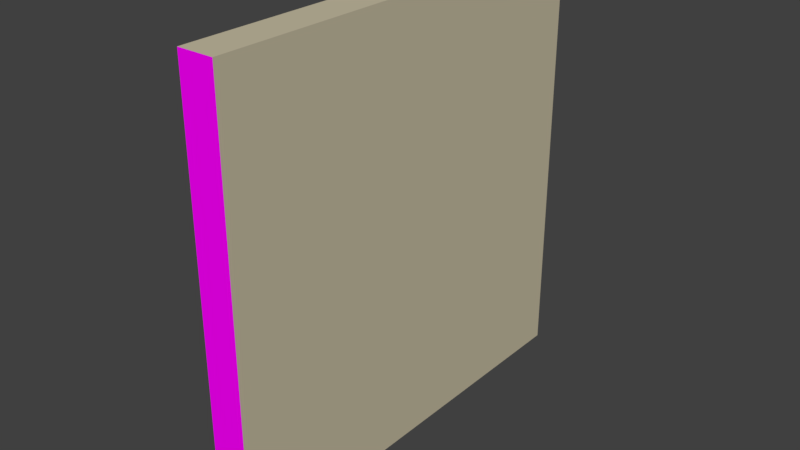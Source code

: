 # Source: Wall_3x3x0.25.blend  (saved by Blender 2.78.0; exported with 4.5.12 LTS)
import bpy
from mathutils import Matrix  # noqa: F401  (used for matrix-valued properties, if any)

bpy.ops.wm.read_factory_settings(use_empty=True)
scene = bpy.context.scene
scene.name = 'Scene'

# ---- collections
col_collection_1 = bpy.data.collections.new('Collection 1'); scene.collection.children.link(col_collection_1)

# ---- images (referenced by path relative to the original .blend; pixels are not part of the script)
import os
ASSET_DIR = os.environ.get("B2B_ASSET_DIR", "")  # directory of the original .blend (textures are referenced by path, not embedded)
HERE = os.path.dirname(os.path.abspath(__file__))  # packed textures are extracted next to this script under _unpacked/

def load_image(name, relpath, width, height, colorspace="sRGB"):
    """Load a texture the original file referenced (path relative to the .blend, or extracted next to this script)."""
    p = next((c for c in (os.path.join(HERE, relpath), os.path.join(ASSET_DIR, relpath)) if relpath and os.path.exists(c)), "")
    if p:
        img = bpy.data.images.load(p, check_existing=True)
        img.name = name
    else:  # same state as the original file: an image datablock whose file is absent (Cycles renders it pink)
        img = bpy.data.images.new(name, width, height)
        img.source = "FILE"
        img.filepath = "//" + (relpath or name)
    img.colorspace_settings.name = colorspace
    return img
img_brickwork_texture_jpg_001 = load_image('brickwork-texture.jpg.001', 'brickwork-texture.jpg', 1024, 1024, 'sRGB')
img_render_seemless_jpg = load_image('render seemless.jpg', 'render seemless.jpg', 1024, 1024, 'sRGB')

# ---- materials (node trees are filled in below, after node groups)
mat_interior_paint = bpy.data.materials.new('Interior Paint')
mat_interior_paint.alpha_threshold = 0.0
mat_interior_paint.roughness = 0.5
mat_brickwork = bpy.data.materials.new('Brickwork')
mat_brickwork.alpha_threshold = 0.0
mat_brickwork.roughness = 0.5
mat_render = bpy.data.materials.new('Render')
mat_render.alpha_threshold = 0.0
mat_render.roughness = 0.5

# ---- material node trees
mat_interior_paint.use_nodes = True; mat_interior_paint.node_tree.nodes.clear()
_N = mat_interior_paint.node_tree.nodes; _L = mat_interior_paint.node_tree.links
n0 = _N.new('ShaderNodeOutputMaterial'); n0.name = 'Material Output'; n0.location = (300, 300)
n1 = _N.new('ShaderNodeBsdfDiffuse'); n1.name = 'Diffuse BSDF'; n1.location = (10, 300)
n1.inputs[0].default_value = (0.5776, 0.521, 0.3712, 1.0)
_L.new(n1.outputs[0], n0.inputs[0])
n0.is_active_output = True
mat_brickwork.use_nodes = True; mat_brickwork.node_tree.nodes.clear()
_N = mat_brickwork.node_tree.nodes; _L = mat_brickwork.node_tree.links
n0 = _N.new('ShaderNodeOutputMaterial'); n0.name = 'Material Output'; n0.location = (300, 300)
n1 = _N.new('ShaderNodeBsdfDiffuse'); n1.name = 'Diffuse BSDF'; n1.location = (10, 300)
n2 = _N.new('ShaderNodeTexImage'); n2.name = 'Image Texture'; n2.location = (-180, 300)
n2.width = 140
n2.image = img_brickwork_texture_jpg_001
_L.new(n1.outputs[0], n0.inputs[0])
_L.new(n2.outputs[0], n1.inputs[0])
n0.is_active_output = True
mat_render.use_nodes = True; mat_render.node_tree.nodes.clear()
_N = mat_render.node_tree.nodes; _L = mat_render.node_tree.links
n0 = _N.new('ShaderNodeOutputMaterial'); n0.name = 'Material Output'; n0.location = (300, 300)
n1 = _N.new('ShaderNodeBsdfDiffuse'); n1.name = 'Diffuse BSDF'; n1.location = (10, 300)
n2 = _N.new('ShaderNodeTexImage'); n2.name = 'Image Texture'; n2.location = (-180, 300)
n2.width = 140
n2.image = img_render_seemless_jpg
_L.new(n1.outputs[0], n0.inputs[0])
_L.new(n2.outputs[0], n1.inputs[0])
n0.is_active_output = True

# ---- world
world_world = bpy.data.worlds.new('World'); scene.world = world_world
world_world.color = (0.05088, 0.05088, 0.05088)
world_world.use_sun_shadow = False
world_world.sun_shadow_jitter_overblur = 0.0
world_world.cycles.sampling_method = 'MANUAL'

# ---- meshes
me_wall_3x3x0_25 = bpy.data.meshes.new('Wall 3x3x0.25')
me_wall_3x3x0_25.from_pydata([(0.0, 0.0, 0.0), (0.0, 0.0, 3.0), (0.25, 3.0, 0.0), (0.0, 3.0, 0.0), (0.0, 3.0, 3.0), (0.25, 0.0, 3.0), (0.25, 3.0, 3.0), (0.25, 0.0, 0.0), (0.0, 0.0, 1.5), (0.0, 3.0, 1.5), (0.25, 3.0, 1.5), (0.25, 0.0, 1.5)], [], [(9, 10, 2, 3), (0, 3, 2, 7), (8, 9, 3, 0), (11, 7, 2, 10), (4, 1, 5, 6), (8, 11, 5, 1), (0, 7, 11, 8), (5, 11, 10, 6), (1, 4, 9, 8), (4, 6, 10, 9)])
me_wall_3x3x0_25.polygons.foreach_set('material_index', [1, 0, 1, 0, 0, 2, 1, 0, 2, 2])
_uv = me_wall_3x3x0_25.uv_layers.new(name='UVMap')
_uv.uv.foreach_set('vector', [0.0839, 0.4967, 0.001781, 0.4967, 0.0008043, -0.005772, 0.08293, -0.005772, 0.0, 0.0, 0.0, 0.0, 0.0, 0.0, 0.0, 0.0, 0.9999, 0.5, 0.0001001, 0.5, 9.99e-05, 0.0001, 0.9999, 9.99e-05, 0.0, 0.0, 0.0, 0.0, 0.0, 0.0, 0.0, 0.0, 0.0, 0.0, 0.0, 0.0, 0.0, 0.0, 0.0, 0.0, 0.9283, 0.4984, 0.9997, 0.4984, 0.9997, 0.9982, 0.9283, 0.9982, 0.0002992, -0.001402, 0.07171, -0.001402, 0.07171, 0.4984, 0.0002995, 0.4984, 0.0, 0.0, 0.0, 0.0, 0.0, 0.0, 0.0, 0.0, 0.9999, 0.9999, 0.0001001, 0.9999, 0.0001001, 0.5, 0.9999, 0.5, 0.08488, 0.9992, 0.002757, 0.9992, 0.001781, 0.4967, 0.0839, 0.4967])
me_wall_3x3x0_25.materials.append(mat_interior_paint)
me_wall_3x3x0_25.materials.append(mat_brickwork)
me_wall_3x3x0_25.materials.append(mat_render)
me_wall_3x3x0_25.use_remesh_preserve_volume = False
me_wall_3x3x0_25.use_remesh_preserve_attributes = False
me_wall_3x3x0_25.use_mirror_vertex_groups = False
me_wall_3x3x0_25.update()

# ---- objects
ob_sm_wallr_3x3x0_25 = bpy.data.objects.new('SM_Wallr_3x3x0.25', me_wall_3x3x0_25)

# ---- transforms, parenting, visibility, modifiers, constraints
ob_sm_wallr_3x3x0_25.location = (0.004772, 0.002612, -0.006643)
ob_sm_wallr_3x3x0_25.lineart.crease_threshold = 0.0

# ---- collection membership
col_collection_1.objects.link(ob_sm_wallr_3x3x0_25)

# ---- scene / render settings (as saved in the file)
scene.frame_start = 1; scene.frame_end = 250; scene.frame_set(1)
scene.render.engine = 'CYCLES'
scene.render.resolution_percentage = 50
scene.render.dither_intensity = 0.0
scene.cycles.use_denoising = False
scene.cycles.samples = 128
scene.cycles.sampling_pattern = 'TABULATED_SOBOL'
scene.cycles.light_sampling_threshold = 0.0
scene.cycles.use_adaptive_sampling = False
scene.cycles.use_light_tree = False
scene.cycles.blur_glossy = 0.0
scene.cycles.sample_clamp_indirect = 0.0
scene.view_settings.view_transform = 'Standard'
bpy.context.view_layer.update()

# ---- added for rendering (the .blend has no active camera and no usable light): camera, sun
cam_auto = bpy.data.cameras.new('AutoCamera')
cam_auto.lens = 50.0
cam_auto.sensor_width = 36.0
cam_auto.clip_end = 1000.0
ob_auto_camera = bpy.data.objects.new('AutoCamera', cam_auto)
scene.collection.objects.link(ob_auto_camera)
ob_auto_camera.location = (4.06198, -3.21603, 4.63912)
ob_auto_camera.rotation_euler = (1.09748, -7.21219e-08, 0.694738)
scene.camera = ob_auto_camera
light_auto_sun = bpy.data.lights.new('AutoSun', 'SUN')
light_auto_sun.energy = 3.0
light_auto_sun.angle = 0.0523599
ob_auto_sun = bpy.data.objects.new('AutoSun', light_auto_sun)
scene.collection.objects.link(ob_auto_sun)
ob_auto_sun.rotation_euler = (0.872665, 0.174533, 0.523599)
bpy.context.view_layer.update()
